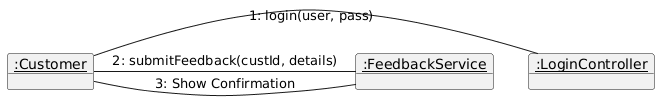

The diagram above was rendered by PlantUML. Its source (embedded in the PNG):
@startuml
object "<u>:Customer</u>" as C
object "<u>:LoginController</u>" as L
object "<u>:FeedbackService</u>" as FS

C - L : 1: login(user, pass)
C - FS : 2: submitFeedback(custId, details)
FS - C : 3: Show Confirmation
@enduml